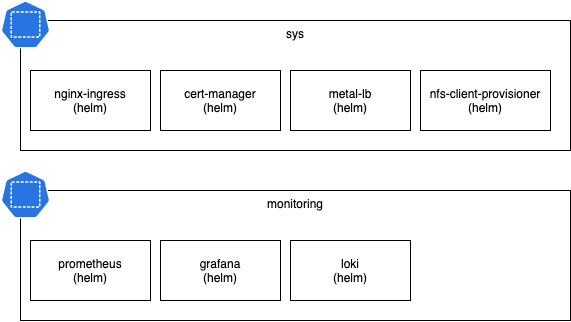

The diagram above was exported from draw.io. Its source (the exported page's mxGraphModel, read from the mxfile embedded in the PNG):
<mxGraphModel dx="2032" dy="784" grid="1" gridSize="10" guides="1" tooltips="1" connect="1" arrows="1" fold="1" page="1" pageScale="1" pageWidth="850" pageHeight="1100" math="0" shadow="0">
  <root>
    <mxCell id="Up11e-Txl8fVSkr3Qm55-0" />
    <mxCell id="Up11e-Txl8fVSkr3Qm55-1" parent="Up11e-Txl8fVSkr3Qm55-0" />
    <mxCell id="Up11e-Txl8fVSkr3Qm55-2" value="sys" style="rounded=0;whiteSpace=wrap;html=1;align=center;verticalAlign=top;" vertex="1" parent="Up11e-Txl8fVSkr3Qm55-1">
      <mxGeometry x="70" y="120" width="550" height="130" as="geometry" />
    </mxCell>
    <mxCell id="Up11e-Txl8fVSkr3Qm55-3" value="" style="html=1;dashed=0;whitespace=wrap;fillColor=#2875E2;strokeColor=#ffffff;points=[[0.005,0.63,0],[0.1,0.2,0],[0.9,0.2,0],[0.5,0,0],[0.995,0.63,0],[0.72,0.99,0],[0.5,1,0],[0.28,0.99,0]];shape=mxgraph.kubernetes.icon;prIcon=ns;align=left;" vertex="1" parent="Up11e-Txl8fVSkr3Qm55-1">
      <mxGeometry x="50" y="100" width="50" height="48" as="geometry" />
    </mxCell>
    <mxCell id="Up11e-Txl8fVSkr3Qm55-4" value="nginx-ingress&lt;br&gt;(helm)" style="rounded=0;whiteSpace=wrap;html=1;align=center;" vertex="1" parent="Up11e-Txl8fVSkr3Qm55-1">
      <mxGeometry x="80" y="170" width="120" height="60" as="geometry" />
    </mxCell>
    <mxCell id="Up11e-Txl8fVSkr3Qm55-5" value="cert-manager&lt;br&gt;(helm)" style="rounded=0;whiteSpace=wrap;html=1;align=center;" vertex="1" parent="Up11e-Txl8fVSkr3Qm55-1">
      <mxGeometry x="210" y="170" width="120" height="60" as="geometry" />
    </mxCell>
    <mxCell id="Up11e-Txl8fVSkr3Qm55-6" value="metal-lb&lt;br&gt;(helm)" style="rounded=0;whiteSpace=wrap;html=1;align=center;" vertex="1" parent="Up11e-Txl8fVSkr3Qm55-1">
      <mxGeometry x="340" y="170" width="120" height="60" as="geometry" />
    </mxCell>
    <mxCell id="Up11e-Txl8fVSkr3Qm55-7" value="nfs-client-provisioner&lt;br&gt;(helm)" style="rounded=0;whiteSpace=wrap;html=1;align=center;" vertex="1" parent="Up11e-Txl8fVSkr3Qm55-1">
      <mxGeometry x="470" y="170" width="130" height="60" as="geometry" />
    </mxCell>
    <mxCell id="Up11e-Txl8fVSkr3Qm55-8" value="monitoring" style="rounded=0;whiteSpace=wrap;html=1;align=center;verticalAlign=top;" vertex="1" parent="Up11e-Txl8fVSkr3Qm55-1">
      <mxGeometry x="70" y="290" width="550" height="130" as="geometry" />
    </mxCell>
    <mxCell id="Up11e-Txl8fVSkr3Qm55-9" value="" style="html=1;dashed=0;whitespace=wrap;fillColor=#2875E2;strokeColor=#ffffff;points=[[0.005,0.63,0],[0.1,0.2,0],[0.9,0.2,0],[0.5,0,0],[0.995,0.63,0],[0.72,0.99,0],[0.5,1,0],[0.28,0.99,0]];shape=mxgraph.kubernetes.icon;prIcon=ns;align=left;" vertex="1" parent="Up11e-Txl8fVSkr3Qm55-1">
      <mxGeometry x="50" y="270" width="50" height="48" as="geometry" />
    </mxCell>
    <mxCell id="Up11e-Txl8fVSkr3Qm55-10" value="prometheus&lt;br&gt;(helm)" style="rounded=0;whiteSpace=wrap;html=1;align=center;" vertex="1" parent="Up11e-Txl8fVSkr3Qm55-1">
      <mxGeometry x="80" y="340" width="120" height="60" as="geometry" />
    </mxCell>
    <mxCell id="Up11e-Txl8fVSkr3Qm55-11" value="grafana&lt;br&gt;(helm)" style="rounded=0;whiteSpace=wrap;html=1;align=center;" vertex="1" parent="Up11e-Txl8fVSkr3Qm55-1">
      <mxGeometry x="210" y="340" width="120" height="60" as="geometry" />
    </mxCell>
    <mxCell id="Up11e-Txl8fVSkr3Qm55-12" value="loki&lt;br&gt;(helm)" style="rounded=0;whiteSpace=wrap;html=1;align=center;" vertex="1" parent="Up11e-Txl8fVSkr3Qm55-1">
      <mxGeometry x="340" y="340" width="120" height="60" as="geometry" />
    </mxCell>
  </root>
</mxGraphModel>